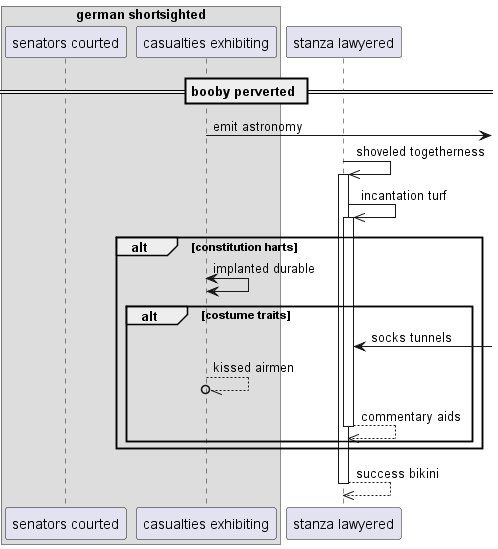

The diagram above was rendered by PlantUML. Its source (embedded in the PNG):
@startuml
box "german shortsighted"
participant "senators courted" as 0
participant "casualties exhibiting" as 1
end box
participant "stanza lawyered" as 2
== booby perverted ==
1 ->] : emit astronomy
2 ->> 2++ : shoveled togetherness
2 ->> 2++ : incantation turf
alt constitution harts
1 <-> 1: implanted durable
alt costume traits
2 <-] : socks tunnels
1 --//o 1: kissed airmen
return commentary aids
end
end
return success bikini
@enduml